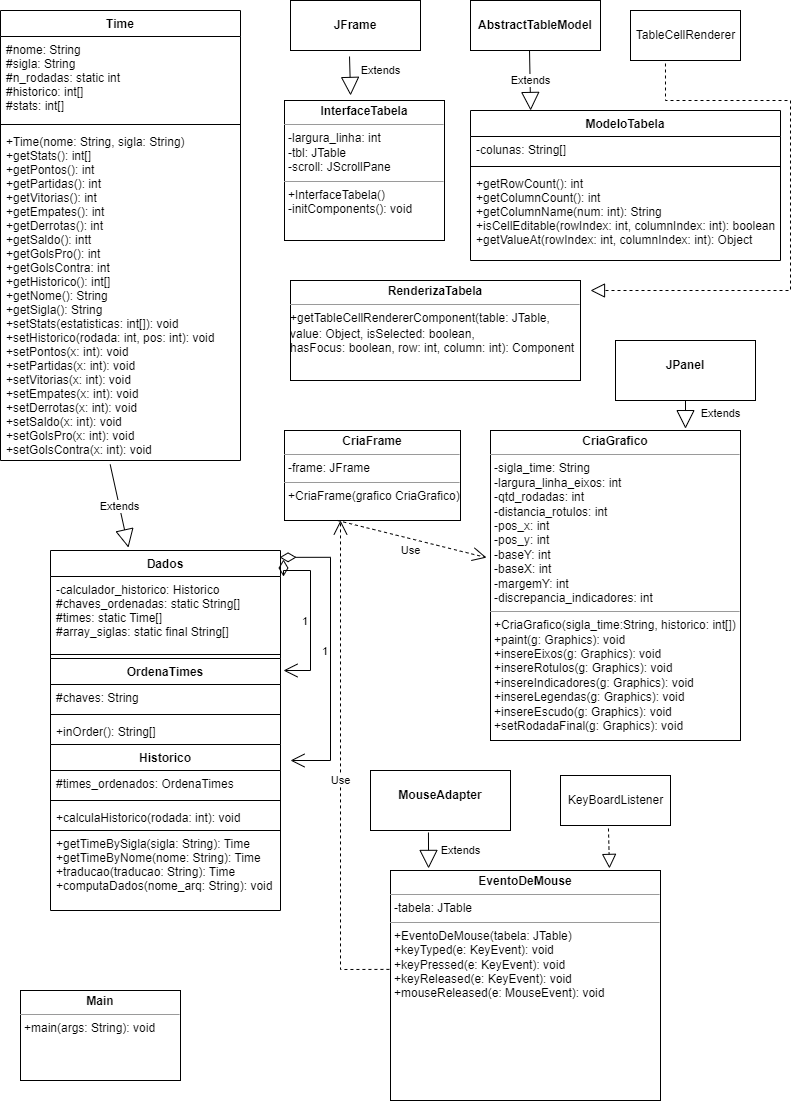

The diagram above was exported from draw.io. Its source (the exported page's mxGraphModel, read from the mxfile embedded in the PNG):
<mxGraphModel dx="868" dy="486" grid="1" gridSize="10" guides="1" tooltips="1" connect="1" arrows="1" fold="1" page="1" pageScale="1" pageWidth="21000" pageHeight="30000" math="0" shadow="0">
  <root>
    <object label="" Time="" id="0">
      <mxCell />
    </object>
    <mxCell id="1" parent="0" />
    <object label="Time" id="fGT0YIkXkUFmhCiWSupZ-2">
      <mxCell style="swimlane;fontStyle=1;align=center;verticalAlign=top;childLayout=stackLayout;horizontal=1;startSize=26;horizontalStack=0;resizeParent=1;resizeParentMax=0;resizeLast=0;collapsible=1;marginBottom=0;" parent="1" vertex="1">
        <mxGeometry x="50" y="20" width="240" height="450" as="geometry">
          <mxRectangle x="50" y="50" width="100" height="30" as="alternateBounds" />
        </mxGeometry>
      </mxCell>
    </object>
    <mxCell id="fGT0YIkXkUFmhCiWSupZ-3" value="#nome: String&#10;#sigla: String&#10;#n_rodadas: static int&#10;#historico: int[]&#10;#stats: int[]" style="text;strokeColor=none;fillColor=none;align=left;verticalAlign=top;spacingLeft=4;spacingRight=4;overflow=hidden;rotatable=0;points=[[0,0.5],[1,0.5]];portConstraint=eastwest;" parent="fGT0YIkXkUFmhCiWSupZ-2" vertex="1">
      <mxGeometry y="26" width="240" height="84" as="geometry" />
    </mxCell>
    <mxCell id="fGT0YIkXkUFmhCiWSupZ-4" value="" style="line;strokeWidth=1;fillColor=none;align=left;verticalAlign=middle;spacingTop=-1;spacingLeft=3;spacingRight=3;rotatable=0;labelPosition=right;points=[];portConstraint=eastwest;strokeColor=inherit;" parent="fGT0YIkXkUFmhCiWSupZ-2" vertex="1">
      <mxGeometry y="110" width="240" height="8" as="geometry" />
    </mxCell>
    <mxCell id="fGT0YIkXkUFmhCiWSupZ-5" value="+Time(nome: String, sigla: String)&#10;+getStats(): int[]&#10;+getPontos(): int&#10;+getPartidas(): int&#10;+getVitorias(): int&#10;+getEmpates(): int&#10;+getDerrotas(): int&#10;+getSaldo(): intt&#10;+getGolsPro(): int&#10;+getGolsContra: int&#10;+getHistorico(): int[]&#10;+getNome(): String&#10;+getSigla(): String&#10;+setStats(estatisticas: int[]): void&#10;+setHistorico(rodada: int, pos: int): void&#10;+setPontos(x: int): void&#10;+setPartidas(x: int): void&#10;+setVitorias(x: int): void&#10;+setEmpates(x: int): void&#10;+setDerrotas(x: int): void&#10;+setSaldo(x: int): void&#10;+setGolsPro(x: int): void&#10;+setGolsContra(x: int): void&#10;" style="text;strokeColor=none;fillColor=none;align=left;verticalAlign=top;spacingLeft=4;spacingRight=4;overflow=hidden;rotatable=0;points=[[0,0.5],[1,0.5]];portConstraint=eastwest;" parent="fGT0YIkXkUFmhCiWSupZ-2" vertex="1">
      <mxGeometry y="118" width="240" height="332" as="geometry" />
    </mxCell>
    <mxCell id="fGT0YIkXkUFmhCiWSupZ-7" value="Dados" style="swimlane;fontStyle=1;align=center;verticalAlign=top;childLayout=stackLayout;horizontal=1;startSize=26;horizontalStack=0;resizeParent=1;resizeParentMax=0;resizeLast=0;collapsible=1;marginBottom=0;" parent="1" vertex="1">
      <mxGeometry x="100" y="560" width="230" height="360" as="geometry" />
    </mxCell>
    <mxCell id="fGT0YIkXkUFmhCiWSupZ-8" value="-calculador_historico: Historico&#10;#chaves_ordenadas: static String[]&#10;#times: static Time[]&#10;#array_siglas: static final String[]&#10;" style="text;strokeColor=none;fillColor=none;align=left;verticalAlign=top;spacingLeft=4;spacingRight=4;overflow=hidden;rotatable=0;points=[[0,0.5],[1,0.5]];portConstraint=eastwest;" parent="fGT0YIkXkUFmhCiWSupZ-7" vertex="1">
      <mxGeometry y="26" width="230" height="74" as="geometry" />
    </mxCell>
    <mxCell id="fGT0YIkXkUFmhCiWSupZ-9" value="" style="line;strokeWidth=1;fillColor=none;align=left;verticalAlign=middle;spacingTop=-1;spacingLeft=3;spacingRight=3;rotatable=0;labelPosition=right;points=[];portConstraint=eastwest;strokeColor=inherit;" parent="fGT0YIkXkUFmhCiWSupZ-7" vertex="1">
      <mxGeometry y="100" width="230" height="8" as="geometry" />
    </mxCell>
    <mxCell id="fGT0YIkXkUFmhCiWSupZ-11" value="OrdenaTimes" style="swimlane;fontStyle=1;align=center;verticalAlign=top;childLayout=stackLayout;horizontal=1;startSize=26;horizontalStack=0;resizeParent=1;resizeParentMax=0;resizeLast=0;collapsible=1;marginBottom=0;" parent="fGT0YIkXkUFmhCiWSupZ-7" vertex="1">
      <mxGeometry y="108" width="230" height="86" as="geometry" />
    </mxCell>
    <mxCell id="fGT0YIkXkUFmhCiWSupZ-12" value="#chaves: String" style="text;strokeColor=none;fillColor=none;align=left;verticalAlign=top;spacingLeft=4;spacingRight=4;overflow=hidden;rotatable=0;points=[[0,0.5],[1,0.5]];portConstraint=eastwest;" parent="fGT0YIkXkUFmhCiWSupZ-11" vertex="1">
      <mxGeometry y="26" width="230" height="26" as="geometry" />
    </mxCell>
    <mxCell id="fGT0YIkXkUFmhCiWSupZ-13" value="" style="line;strokeWidth=1;fillColor=none;align=left;verticalAlign=middle;spacingTop=-1;spacingLeft=3;spacingRight=3;rotatable=0;labelPosition=right;points=[];portConstraint=eastwest;strokeColor=inherit;" parent="fGT0YIkXkUFmhCiWSupZ-11" vertex="1">
      <mxGeometry y="52" width="230" height="8" as="geometry" />
    </mxCell>
    <mxCell id="fGT0YIkXkUFmhCiWSupZ-14" value="+inOrder(): String[]" style="text;strokeColor=none;fillColor=none;align=left;verticalAlign=top;spacingLeft=4;spacingRight=4;overflow=hidden;rotatable=0;points=[[0,0.5],[1,0.5]];portConstraint=eastwest;" parent="fGT0YIkXkUFmhCiWSupZ-11" vertex="1">
      <mxGeometry y="60" width="230" height="26" as="geometry" />
    </mxCell>
    <mxCell id="fGT0YIkXkUFmhCiWSupZ-19" value="Historico" style="swimlane;fontStyle=1;align=center;verticalAlign=top;childLayout=stackLayout;horizontal=1;startSize=26;horizontalStack=0;resizeParent=1;resizeParentMax=0;resizeLast=0;collapsible=1;marginBottom=0;" parent="fGT0YIkXkUFmhCiWSupZ-7" vertex="1">
      <mxGeometry y="194" width="230" height="86" as="geometry" />
    </mxCell>
    <mxCell id="fGT0YIkXkUFmhCiWSupZ-20" value="#times_ordenados: OrdenaTimes" style="text;strokeColor=none;fillColor=none;align=left;verticalAlign=top;spacingLeft=4;spacingRight=4;overflow=hidden;rotatable=0;points=[[0,0.5],[1,0.5]];portConstraint=eastwest;" parent="fGT0YIkXkUFmhCiWSupZ-19" vertex="1">
      <mxGeometry y="26" width="230" height="26" as="geometry" />
    </mxCell>
    <mxCell id="fGT0YIkXkUFmhCiWSupZ-21" value="" style="line;strokeWidth=1;fillColor=none;align=left;verticalAlign=middle;spacingTop=-1;spacingLeft=3;spacingRight=3;rotatable=0;labelPosition=right;points=[];portConstraint=eastwest;strokeColor=inherit;" parent="fGT0YIkXkUFmhCiWSupZ-19" vertex="1">
      <mxGeometry y="52" width="230" height="8" as="geometry" />
    </mxCell>
    <mxCell id="fGT0YIkXkUFmhCiWSupZ-22" value="+calculaHistorico(rodada: int): void" style="text;strokeColor=none;fillColor=none;align=left;verticalAlign=top;spacingLeft=4;spacingRight=4;overflow=hidden;rotatable=0;points=[[0,0.5],[1,0.5]];portConstraint=eastwest;" parent="fGT0YIkXkUFmhCiWSupZ-19" vertex="1">
      <mxGeometry y="60" width="230" height="26" as="geometry" />
    </mxCell>
    <mxCell id="fGT0YIkXkUFmhCiWSupZ-10" value="+getTimeBySigla(sigla: String): Time&#10;+getTimeByNome(nome: String): Time&#10;+traducao(traducao: String): Time&#10;+computaDados(nome_arq: String): void&#10;" style="text;strokeColor=none;fillColor=none;align=left;verticalAlign=top;spacingLeft=4;spacingRight=4;overflow=hidden;rotatable=0;points=[[0,0.5],[1,0.5]];portConstraint=eastwest;" parent="fGT0YIkXkUFmhCiWSupZ-7" vertex="1">
      <mxGeometry y="280" width="230" height="80" as="geometry" />
    </mxCell>
    <mxCell id="fGT0YIkXkUFmhCiWSupZ-18" value="Extends" style="endArrow=block;endSize=16;endFill=0;html=1;rounded=0;exitX=0.457;exitY=1.012;exitDx=0;exitDy=0;exitPerimeter=0;entryX=0.339;entryY=-0.008;entryDx=0;entryDy=0;entryPerimeter=0;" parent="1" source="fGT0YIkXkUFmhCiWSupZ-5" target="fGT0YIkXkUFmhCiWSupZ-7" edge="1">
      <mxGeometry width="160" relative="1" as="geometry">
        <mxPoint x="110" y="520" as="sourcePoint" />
        <mxPoint x="270" y="520" as="targetPoint" />
      </mxGeometry>
    </mxCell>
    <mxCell id="fGT0YIkXkUFmhCiWSupZ-34" value="&lt;p style=&quot;margin:0px;margin-top:4px;text-align:center;&quot;&gt;&lt;b&gt;InterfaceTabela&lt;/b&gt;&lt;/p&gt;&lt;hr size=&quot;1&quot;&gt;&lt;p style=&quot;margin:0px;margin-left:4px;&quot;&gt;-largura_linha: int&lt;/p&gt;&lt;p style=&quot;margin:0px;margin-left:4px;&quot;&gt;-tbl: JTable&lt;/p&gt;&lt;p style=&quot;margin:0px;margin-left:4px;&quot;&gt;-scroll: JScrollPane&lt;/p&gt;&lt;hr size=&quot;1&quot;&gt;&lt;p style=&quot;margin:0px;margin-left:4px;&quot;&gt;+InterfaceTabela()&lt;/p&gt;&lt;p style=&quot;margin:0px;margin-left:4px;&quot;&gt;-initComponents(): void&lt;/p&gt;" style="verticalAlign=top;align=left;overflow=fill;fontSize=12;fontFamily=Helvetica;html=1;" parent="1" vertex="1">
      <mxGeometry x="334" y="110" width="160" height="140" as="geometry" />
    </mxCell>
    <mxCell id="fGT0YIkXkUFmhCiWSupZ-35" value="&lt;p style=&quot;margin:0px;margin-top:4px;text-align:center;&quot;&gt;&lt;br&gt;&lt;b&gt;JFrame&lt;/b&gt;&lt;/p&gt;" style="verticalAlign=top;align=left;overflow=fill;fontSize=12;fontFamily=Helvetica;html=1;" parent="1" vertex="1">
      <mxGeometry x="340" y="10" width="130" height="50" as="geometry" />
    </mxCell>
    <mxCell id="fGT0YIkXkUFmhCiWSupZ-38" value="Extends" style="endArrow=block;endSize=16;endFill=0;html=1;rounded=0;exitX=0.454;exitY=1.12;exitDx=0;exitDy=0;exitPerimeter=0;entryX=0.413;entryY=-0.036;entryDx=0;entryDy=0;entryPerimeter=0;" parent="1" source="fGT0YIkXkUFmhCiWSupZ-35" target="fGT0YIkXkUFmhCiWSupZ-34" edge="1">
      <mxGeometry x="-0.2386" y="31" width="160" relative="1" as="geometry">
        <mxPoint x="350" y="90" as="sourcePoint" />
        <mxPoint x="510" y="90" as="targetPoint" />
        <mxPoint as="offset" />
      </mxGeometry>
    </mxCell>
    <mxCell id="fGT0YIkXkUFmhCiWSupZ-40" value="&lt;p style=&quot;margin:0px;margin-top:4px;text-align:center;&quot;&gt;&lt;br&gt;&lt;b&gt;AbstractTableModel&lt;/b&gt;&lt;/p&gt;" style="verticalAlign=top;align=left;overflow=fill;fontSize=12;fontFamily=Helvetica;html=1;" parent="1" vertex="1">
      <mxGeometry x="520" y="10" width="130" height="50" as="geometry" />
    </mxCell>
    <mxCell id="fGT0YIkXkUFmhCiWSupZ-41" value="ModeloTabela" style="swimlane;fontStyle=1;align=center;verticalAlign=top;childLayout=stackLayout;horizontal=1;startSize=26;horizontalStack=0;resizeParent=1;resizeParentMax=0;resizeLast=0;collapsible=1;marginBottom=0;" parent="1" vertex="1">
      <mxGeometry x="520" y="120" width="310" height="150" as="geometry" />
    </mxCell>
    <mxCell id="fGT0YIkXkUFmhCiWSupZ-42" value="-colunas: String[]" style="text;strokeColor=none;fillColor=none;align=left;verticalAlign=top;spacingLeft=4;spacingRight=4;overflow=hidden;rotatable=0;points=[[0,0.5],[1,0.5]];portConstraint=eastwest;" parent="fGT0YIkXkUFmhCiWSupZ-41" vertex="1">
      <mxGeometry y="26" width="310" height="26" as="geometry" />
    </mxCell>
    <mxCell id="fGT0YIkXkUFmhCiWSupZ-43" value="" style="line;strokeWidth=1;fillColor=none;align=left;verticalAlign=middle;spacingTop=-1;spacingLeft=3;spacingRight=3;rotatable=0;labelPosition=right;points=[];portConstraint=eastwest;strokeColor=inherit;" parent="fGT0YIkXkUFmhCiWSupZ-41" vertex="1">
      <mxGeometry y="52" width="310" height="8" as="geometry" />
    </mxCell>
    <mxCell id="fGT0YIkXkUFmhCiWSupZ-44" value="+getRowCount(): int&#10;+getColumnCount(): int&#10;+getColumnName(num: int): String&#10;+isCellEditable(rowIndex: int, columnIndex: int): boolean&#10;+getValueAt(rowIndex: int, columnIndex: int): Object&#10;" style="text;strokeColor=none;fillColor=none;align=left;verticalAlign=top;spacingLeft=4;spacingRight=4;overflow=hidden;rotatable=0;points=[[0,0.5],[1,0.5]];portConstraint=eastwest;" parent="fGT0YIkXkUFmhCiWSupZ-41" vertex="1">
      <mxGeometry y="60" width="310" height="90" as="geometry" />
    </mxCell>
    <mxCell id="fGT0YIkXkUFmhCiWSupZ-45" value="Extends" style="endArrow=block;endSize=16;endFill=0;html=1;rounded=0;exitX=0.454;exitY=1;exitDx=0;exitDy=0;exitPerimeter=0;entryX=0.194;entryY=0;entryDx=0;entryDy=0;entryPerimeter=0;" parent="1" source="fGT0YIkXkUFmhCiWSupZ-40" target="fGT0YIkXkUFmhCiWSupZ-41" edge="1">
      <mxGeometry width="160" relative="1" as="geometry">
        <mxPoint x="540" y="90" as="sourcePoint" />
        <mxPoint x="700" y="90" as="targetPoint" />
      </mxGeometry>
    </mxCell>
    <mxCell id="fGT0YIkXkUFmhCiWSupZ-46" value="TableCellRenderer" style="html=1;" parent="1" vertex="1">
      <mxGeometry x="680" y="20" width="110" height="50" as="geometry" />
    </mxCell>
    <mxCell id="fGT0YIkXkUFmhCiWSupZ-50" value="&lt;p style=&quot;margin:0px;margin-top:4px;text-align:center;&quot;&gt;&lt;b&gt;RenderizaTabela&lt;/b&gt;&lt;/p&gt;&lt;hr size=&quot;1&quot;&gt;&lt;div style=&quot;height:2px;&quot;&gt;&lt;div style=&quot;height: 2px;&quot;&gt;+getTableCellRendererComponent(table: JTable,&lt;/div&gt;&lt;div style=&quot;height: 2px;&quot;&gt;&lt;br&gt;&lt;/div&gt;&lt;/div&gt;&lt;div style=&quot;height:2px;&quot;&gt;&lt;br&gt;&lt;/div&gt;&lt;div style=&quot;height:2px;&quot;&gt;&lt;br&gt;&lt;/div&gt;&lt;div style=&quot;height:2px;&quot;&gt;&lt;br&gt;&lt;/div&gt;&lt;div style=&quot;height:2px;&quot;&gt;&lt;br&gt;&lt;/div&gt;&lt;div style=&quot;height:2px;&quot;&gt;&lt;br&gt;&lt;/div&gt;&lt;div style=&quot;height:2px;&quot;&gt;&lt;br&gt;&lt;/div&gt;&lt;div style=&quot;height:2px;&quot;&gt;&lt;br&gt;&lt;/div&gt;&lt;div style=&quot;height:2px;&quot;&gt;value: Object, isSelected: boolean,&lt;/div&gt;&lt;div style=&quot;height:2px;&quot;&gt;&lt;br&gt;&lt;/div&gt;&lt;div style=&quot;height:2px;&quot;&gt;&lt;br&gt;&lt;/div&gt;&lt;div style=&quot;height:2px;&quot;&gt;&lt;br&gt;&lt;/div&gt;&lt;div style=&quot;height:2px;&quot;&gt;&lt;br&gt;&lt;/div&gt;&lt;div style=&quot;height:2px;&quot;&gt;&lt;br&gt;&lt;/div&gt;&lt;div style=&quot;height:2px;&quot;&gt;&lt;br&gt;&lt;/div&gt;&lt;div style=&quot;height:2px;&quot;&gt;hasFocus: boolean, row: int, column: int): Component&lt;/div&gt;" style="verticalAlign=top;align=left;overflow=fill;fontSize=12;fontFamily=Helvetica;html=1;" parent="1" vertex="1">
      <mxGeometry x="340" y="290" width="290" height="100" as="geometry" />
    </mxCell>
    <mxCell id="fGT0YIkXkUFmhCiWSupZ-52" value="" style="endArrow=block;dashed=1;endFill=0;endSize=12;html=1;rounded=0;exitX=0.318;exitY=1.06;exitDx=0;exitDy=0;exitPerimeter=0;" parent="1" source="fGT0YIkXkUFmhCiWSupZ-46" edge="1">
      <mxGeometry width="160" relative="1" as="geometry">
        <mxPoint x="690" y="100" as="sourcePoint" />
        <mxPoint x="640" y="300" as="targetPoint" />
        <Array as="points">
          <mxPoint x="715" y="110" />
          <mxPoint x="840" y="110" />
          <mxPoint x="840" y="300" />
        </Array>
      </mxGeometry>
    </mxCell>
    <mxCell id="fGT0YIkXkUFmhCiWSupZ-53" value="&lt;p style=&quot;margin:0px;margin-top:4px;text-align:center;&quot;&gt;&lt;b&gt;CriaFrame&lt;/b&gt;&lt;/p&gt;&lt;hr size=&quot;1&quot;&gt;&lt;p style=&quot;margin:0px;margin-left:4px;&quot;&gt;-frame: JFrame&lt;/p&gt;&lt;hr size=&quot;1&quot;&gt;&lt;p style=&quot;margin:0px;margin-left:4px;&quot;&gt;+CriaFrame(grafico CriaGrafico)&lt;/p&gt;" style="verticalAlign=top;align=left;overflow=fill;fontSize=12;fontFamily=Helvetica;html=1;" parent="1" vertex="1">
      <mxGeometry x="334" y="440" width="176" height="90" as="geometry" />
    </mxCell>
    <mxCell id="fGT0YIkXkUFmhCiWSupZ-54" value="&lt;p style=&quot;margin:0px;margin-top:4px;text-align:center;&quot;&gt;&lt;b&gt;CriaGrafico&lt;/b&gt;&lt;/p&gt;&lt;hr size=&quot;1&quot;&gt;&lt;p style=&quot;margin:0px;margin-left:4px;&quot;&gt;-sigla_time: String&lt;/p&gt;&lt;p style=&quot;margin:0px;margin-left:4px;&quot;&gt;-largura_linha_eixos: int&lt;/p&gt;&lt;p style=&quot;margin:0px;margin-left:4px;&quot;&gt;-qtd_rodadas: int&lt;/p&gt;&lt;p style=&quot;margin:0px;margin-left:4px;&quot;&gt;-distancia_rotulos: int&lt;/p&gt;&lt;p style=&quot;margin:0px;margin-left:4px;&quot;&gt;-pos_x: int&lt;/p&gt;&lt;p style=&quot;margin:0px;margin-left:4px;&quot;&gt;-pos_y: int&lt;/p&gt;&lt;p style=&quot;margin:0px;margin-left:4px;&quot;&gt;-baseY: int&lt;/p&gt;&lt;p style=&quot;margin:0px;margin-left:4px;&quot;&gt;-baseX: int&lt;/p&gt;&lt;p style=&quot;margin:0px;margin-left:4px;&quot;&gt;-margemY: int&lt;/p&gt;&lt;p style=&quot;margin:0px;margin-left:4px;&quot;&gt;-discrepancia_indicadores: int&lt;/p&gt;&lt;hr size=&quot;1&quot;&gt;&lt;p style=&quot;margin:0px;margin-left:4px;&quot;&gt;+CriaGrafico(sigla_time:String, historico: int[])&lt;/p&gt;&lt;p style=&quot;margin:0px;margin-left:4px;&quot;&gt;+paint(g: Graphics): void&lt;/p&gt;&lt;p style=&quot;margin:0px;margin-left:4px;&quot;&gt;+insereEixos(g: Graphics): void&lt;/p&gt;&lt;p style=&quot;margin:0px;margin-left:4px;&quot;&gt;+insereRotulos(g: Graphics): void&lt;/p&gt;&lt;p style=&quot;margin:0px;margin-left:4px;&quot;&gt;+insereIndicadores(g: Graphics): void&lt;/p&gt;&lt;p style=&quot;margin:0px;margin-left:4px;&quot;&gt;+insereLegendas(g: Graphics): void&lt;/p&gt;&lt;p style=&quot;margin:0px;margin-left:4px;&quot;&gt;+insereEscudo(g: Graphics): void&lt;/p&gt;&lt;p style=&quot;margin:0px;margin-left:4px;&quot;&gt;+setRodadaFinal(g: Graphics): void&lt;/p&gt;" style="verticalAlign=top;align=left;overflow=fill;fontSize=12;fontFamily=Helvetica;html=1;" parent="1" vertex="1">
      <mxGeometry x="540" y="440" width="250" height="310" as="geometry" />
    </mxCell>
    <mxCell id="fGT0YIkXkUFmhCiWSupZ-55" value="&lt;p style=&quot;margin:0px;margin-top:4px;text-align:center;&quot;&gt;&lt;br&gt;&lt;b&gt;JPanel&lt;/b&gt;&lt;/p&gt;" style="verticalAlign=top;align=left;overflow=fill;fontSize=12;fontFamily=Helvetica;html=1;" parent="1" vertex="1">
      <mxGeometry x="665" y="350" width="140" height="60" as="geometry" />
    </mxCell>
    <mxCell id="fGT0YIkXkUFmhCiWSupZ-57" value="Extends" style="endArrow=block;endSize=16;endFill=0;html=1;rounded=0;exitX=0.5;exitY=1;exitDx=0;exitDy=0;entryX=0.78;entryY=-0.006;entryDx=0;entryDy=0;entryPerimeter=0;" parent="1" source="fGT0YIkXkUFmhCiWSupZ-55" target="fGT0YIkXkUFmhCiWSupZ-54" edge="1">
      <mxGeometry x="-0.0911" y="35" width="160" relative="1" as="geometry">
        <mxPoint x="570" y="430" as="sourcePoint" />
        <mxPoint x="730" y="430" as="targetPoint" />
        <mxPoint as="offset" />
      </mxGeometry>
    </mxCell>
    <mxCell id="fGT0YIkXkUFmhCiWSupZ-59" value="1" style="endArrow=open;html=1;endSize=12;startArrow=diamondThin;startSize=14;startFill=0;edgeStyle=orthogonalEdgeStyle;align=left;verticalAlign=bottom;rounded=0;exitX=1.013;exitY=0.025;exitDx=0;exitDy=0;exitPerimeter=0;" parent="1" source="fGT0YIkXkUFmhCiWSupZ-7" edge="1">
      <mxGeometry x="0.1879" y="-10" relative="1" as="geometry">
        <mxPoint x="350" y="650" as="sourcePoint" />
        <mxPoint x="333" y="680" as="targetPoint" />
        <Array as="points">
          <mxPoint x="333" y="580" />
          <mxPoint x="360" y="580" />
          <mxPoint x="360" y="680" />
        </Array>
        <mxPoint as="offset" />
      </mxGeometry>
    </mxCell>
    <mxCell id="fGT0YIkXkUFmhCiWSupZ-61" value="1" style="endArrow=open;html=1;endSize=12;startArrow=diamondThin;startSize=14;startFill=0;edgeStyle=orthogonalEdgeStyle;align=left;verticalAlign=bottom;rounded=0;exitX=0.996;exitY=0.019;exitDx=0;exitDy=0;exitPerimeter=0;" parent="1" source="fGT0YIkXkUFmhCiWSupZ-7" edge="1">
      <mxGeometry x="0.048" y="-10" relative="1" as="geometry">
        <mxPoint x="360" y="720" as="sourcePoint" />
        <mxPoint x="340" y="770" as="targetPoint" />
        <Array as="points">
          <mxPoint x="380" y="567" />
          <mxPoint x="380" y="770" />
        </Array>
        <mxPoint as="offset" />
      </mxGeometry>
    </mxCell>
    <mxCell id="fGT0YIkXkUFmhCiWSupZ-63" value="Use" style="endArrow=open;endSize=12;dashed=1;html=1;rounded=0;exitX=0.301;exitY=1;exitDx=0;exitDy=0;exitPerimeter=0;entryX=-0.016;entryY=0.41;entryDx=0;entryDy=0;entryPerimeter=0;" parent="1" source="fGT0YIkXkUFmhCiWSupZ-53" target="fGT0YIkXkUFmhCiWSupZ-54" edge="1">
      <mxGeometry x="0.0172" y="-11" width="160" relative="1" as="geometry">
        <mxPoint x="380" y="550" as="sourcePoint" />
        <mxPoint x="540" y="550" as="targetPoint" />
        <mxPoint as="offset" />
      </mxGeometry>
    </mxCell>
    <mxCell id="fGT0YIkXkUFmhCiWSupZ-65" value="&lt;p style=&quot;margin:0px;margin-top:4px;text-align:center;&quot;&gt;&lt;br&gt;&lt;b&gt;MouseAdapter&lt;/b&gt;&lt;/p&gt;" style="verticalAlign=top;align=left;overflow=fill;fontSize=12;fontFamily=Helvetica;html=1;" parent="1" vertex="1">
      <mxGeometry x="420" y="780" width="140" height="60" as="geometry" />
    </mxCell>
    <mxCell id="fGT0YIkXkUFmhCiWSupZ-66" value="KeyBoardListener" style="html=1;" parent="1" vertex="1">
      <mxGeometry x="610" y="785" width="110" height="50" as="geometry" />
    </mxCell>
    <mxCell id="fGT0YIkXkUFmhCiWSupZ-67" value="&lt;p style=&quot;margin:0px;margin-top:4px;text-align:center;&quot;&gt;&lt;b&gt;EventoDeMouse&lt;/b&gt;&lt;/p&gt;&lt;hr size=&quot;1&quot;&gt;&lt;p style=&quot;margin:0px;margin-left:4px;&quot;&gt;-tabela: JTable&lt;/p&gt;&lt;hr size=&quot;1&quot;&gt;&lt;p style=&quot;margin:0px;margin-left:4px;&quot;&gt;+EventoDeMouse(tabela: JTable)&lt;/p&gt;&lt;p style=&quot;margin:0px;margin-left:4px;&quot;&gt;+keyTyped(e: KeyEvent): void&lt;/p&gt;&lt;p style=&quot;margin:0px;margin-left:4px;&quot;&gt;+keyPressed(e: KeyEvent): void&lt;/p&gt;&lt;p style=&quot;margin:0px;margin-left:4px;&quot;&gt;+keyReleased(e: KeyEvent): void&lt;/p&gt;&lt;p style=&quot;margin:0px;margin-left:4px;&quot;&gt;+mouseReleased(e: MouseEvent): void&lt;/p&gt;" style="verticalAlign=top;align=left;overflow=fill;fontSize=12;fontFamily=Helvetica;html=1;" parent="1" vertex="1">
      <mxGeometry x="440" y="880" width="270" height="230" as="geometry" />
    </mxCell>
    <mxCell id="fGT0YIkXkUFmhCiWSupZ-68" value="Extends" style="endArrow=block;endSize=16;endFill=0;html=1;rounded=0;exitX=0.414;exitY=1.033;exitDx=0;exitDy=0;exitPerimeter=0;entryX=0.141;entryY=-0.009;entryDx=0;entryDy=0;entryPerimeter=0;" parent="1" source="fGT0YIkXkUFmhCiWSupZ-65" target="fGT0YIkXkUFmhCiWSupZ-67" edge="1">
      <mxGeometry x="0.0079" y="32" width="160" relative="1" as="geometry">
        <mxPoint x="440" y="860" as="sourcePoint" />
        <mxPoint x="600" y="860" as="targetPoint" />
        <mxPoint as="offset" />
      </mxGeometry>
    </mxCell>
    <mxCell id="fGT0YIkXkUFmhCiWSupZ-69" value="" style="endArrow=block;dashed=1;endFill=0;endSize=12;html=1;rounded=0;exitX=0.436;exitY=1.06;exitDx=0;exitDy=0;exitPerimeter=0;entryX=0.811;entryY=-0.009;entryDx=0;entryDy=0;entryPerimeter=0;" parent="1" source="fGT0YIkXkUFmhCiWSupZ-66" target="fGT0YIkXkUFmhCiWSupZ-67" edge="1">
      <mxGeometry width="160" relative="1" as="geometry">
        <mxPoint x="620" y="860" as="sourcePoint" />
        <mxPoint x="780" y="860" as="targetPoint" />
      </mxGeometry>
    </mxCell>
    <mxCell id="fGT0YIkXkUFmhCiWSupZ-70" value="Use" style="endArrow=open;endSize=12;dashed=1;html=1;rounded=0;exitX=-0.004;exitY=0.43;exitDx=0;exitDy=0;exitPerimeter=0;" parent="1" source="fGT0YIkXkUFmhCiWSupZ-67" edge="1">
      <mxGeometry x="-0.0443" width="160" relative="1" as="geometry">
        <mxPoint x="200" y="980" as="sourcePoint" />
        <mxPoint x="390" y="530" as="targetPoint" />
        <Array as="points">
          <mxPoint x="390" y="979" />
        </Array>
        <mxPoint as="offset" />
      </mxGeometry>
    </mxCell>
    <mxCell id="fGT0YIkXkUFmhCiWSupZ-71" value="&lt;p style=&quot;margin:0px;margin-top:4px;text-align:center;&quot;&gt;&lt;b&gt;Main&lt;/b&gt;&lt;/p&gt;&lt;hr size=&quot;1&quot;&gt;&lt;p style=&quot;margin:0px;margin-left:4px;&quot;&gt;+main(args: String): void&lt;/p&gt;" style="verticalAlign=top;align=left;overflow=fill;fontSize=12;fontFamily=Helvetica;html=1;" parent="1" vertex="1">
      <mxGeometry x="70" y="1000" width="160" height="90" as="geometry" />
    </mxCell>
  </root>
</mxGraphModel>